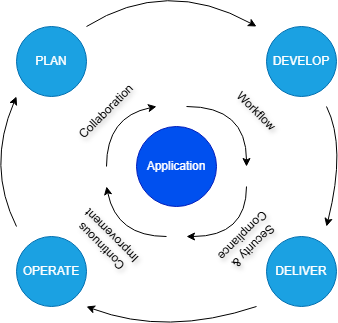

The diagram above was exported from draw.io. Its source (the exported page's mxGraphModel, read from the mxfile embedded in the PNG):
<mxGraphModel dx="830" dy="484" grid="1" gridSize="10" guides="1" tooltips="1" connect="1" arrows="1" fold="1" page="1" pageScale="1" pageWidth="827" pageHeight="1169" math="0" shadow="0">
  <root>
    <mxCell id="0" />
    <mxCell id="1" parent="0" />
    <mxCell id="SgMxYwHhrZ-Us3d1Oa4x-1" value="Application" style="ellipse;whiteSpace=wrap;html=1;aspect=fixed;fillColor=#0050ef;fontColor=#ffffff;strokeColor=#001DBC;" vertex="1" parent="1">
      <mxGeometry x="370" y="210" width="80" height="80" as="geometry" />
    </mxCell>
    <mxCell id="SgMxYwHhrZ-Us3d1Oa4x-3" value="Collaboration" style="text;html=1;whiteSpace=wrap;strokeColor=none;fillColor=none;align=center;verticalAlign=middle;rounded=0;rotation=-45;arcSize=50;shadow=1;textShadow=1;" vertex="1" parent="1">
      <mxGeometry x="310" y="180" width="60" height="30" as="geometry" />
    </mxCell>
    <mxCell id="SgMxYwHhrZ-Us3d1Oa4x-5" value="" style="curved=1;endArrow=classic;html=1;rounded=0;" edge="1" parent="1">
      <mxGeometry width="50" height="50" relative="1" as="geometry">
        <mxPoint x="340" y="250" as="sourcePoint" />
        <mxPoint x="390" y="190" as="targetPoint" />
        <Array as="points">
          <mxPoint x="340" y="200" />
        </Array>
      </mxGeometry>
    </mxCell>
    <mxCell id="SgMxYwHhrZ-Us3d1Oa4x-6" value="" style="curved=1;endArrow=classic;html=1;rounded=0;" edge="1" parent="1">
      <mxGeometry width="50" height="50" relative="1" as="geometry">
        <mxPoint x="420" y="190" as="sourcePoint" />
        <mxPoint x="480" y="250" as="targetPoint" />
        <Array as="points">
          <mxPoint x="480" y="190" />
        </Array>
      </mxGeometry>
    </mxCell>
    <mxCell id="SgMxYwHhrZ-Us3d1Oa4x-7" value="Workflow" style="text;html=1;whiteSpace=wrap;strokeColor=none;fillColor=none;align=center;verticalAlign=middle;rounded=0;rotation=45;textShadow=1;" vertex="1" parent="1">
      <mxGeometry x="460" y="180" width="60" height="30" as="geometry" />
    </mxCell>
    <mxCell id="SgMxYwHhrZ-Us3d1Oa4x-9" value="" style="curved=1;endArrow=classic;html=1;rounded=0;" edge="1" parent="1">
      <mxGeometry width="50" height="50" relative="1" as="geometry">
        <mxPoint x="480" y="270" as="sourcePoint" />
        <mxPoint x="420" y="320" as="targetPoint" />
        <Array as="points">
          <mxPoint x="480" y="320" />
        </Array>
      </mxGeometry>
    </mxCell>
    <mxCell id="SgMxYwHhrZ-Us3d1Oa4x-10" value="Security &amp;amp; Compliance" style="text;html=1;whiteSpace=wrap;strokeColor=none;fillColor=none;align=center;verticalAlign=middle;rounded=0;rotation=-225;textShadow=1;" vertex="1" parent="1">
      <mxGeometry x="430" y="310" width="104" height="30" as="geometry" />
    </mxCell>
    <mxCell id="SgMxYwHhrZ-Us3d1Oa4x-11" value="" style="curved=1;endArrow=classic;html=1;rounded=0;" edge="1" parent="1">
      <mxGeometry width="50" height="50" relative="1" as="geometry">
        <mxPoint x="400" y="320" as="sourcePoint" />
        <mxPoint x="340" y="270" as="targetPoint" />
        <Array as="points">
          <mxPoint x="350" y="320" />
        </Array>
      </mxGeometry>
    </mxCell>
    <mxCell id="SgMxYwHhrZ-Us3d1Oa4x-12" value="Continuous Improvement" style="text;html=1;whiteSpace=wrap;strokeColor=none;fillColor=none;align=center;verticalAlign=middle;rounded=0;rotation=-135;textShadow=1;" vertex="1" parent="1">
      <mxGeometry x="310" y="310" width="60" height="30" as="geometry" />
    </mxCell>
    <mxCell id="SgMxYwHhrZ-Us3d1Oa4x-25" value="PLAN" style="ellipse;whiteSpace=wrap;html=1;aspect=fixed;fillColor=#1ba1e2;fontColor=#ffffff;strokeColor=#006EAF;" vertex="1" parent="1">
      <mxGeometry x="250" y="110" width="70" height="70" as="geometry" />
    </mxCell>
    <mxCell id="SgMxYwHhrZ-Us3d1Oa4x-26" value="DEVELOP" style="ellipse;whiteSpace=wrap;html=1;aspect=fixed;fillColor=#1ba1e2;fontColor=#ffffff;strokeColor=#006EAF;" vertex="1" parent="1">
      <mxGeometry x="500" y="110" width="70" height="70" as="geometry" />
    </mxCell>
    <mxCell id="SgMxYwHhrZ-Us3d1Oa4x-27" value="DELIVER" style="ellipse;whiteSpace=wrap;html=1;aspect=fixed;fillColor=#1ba1e2;fontColor=#ffffff;strokeColor=#006EAF;" vertex="1" parent="1">
      <mxGeometry x="500" y="320" width="70" height="70" as="geometry" />
    </mxCell>
    <mxCell id="SgMxYwHhrZ-Us3d1Oa4x-28" value="OPERATE" style="ellipse;whiteSpace=wrap;html=1;aspect=fixed;fillColor=#1ba1e2;fontColor=#ffffff;strokeColor=#006EAF;" vertex="1" parent="1">
      <mxGeometry x="250" y="320" width="70" height="70" as="geometry" />
    </mxCell>
    <mxCell id="SgMxYwHhrZ-Us3d1Oa4x-32" value="" style="curved=1;endArrow=classic;html=1;rounded=0;" edge="1" parent="1">
      <mxGeometry width="50" height="50" relative="1" as="geometry">
        <mxPoint x="560" y="190" as="sourcePoint" />
        <mxPoint x="560" y="310" as="targetPoint" />
        <Array as="points">
          <mxPoint x="580" y="230" />
        </Array>
      </mxGeometry>
    </mxCell>
    <mxCell id="SgMxYwHhrZ-Us3d1Oa4x-33" value="" style="curved=1;endArrow=classic;html=1;rounded=0;" edge="1" parent="1">
      <mxGeometry width="50" height="50" relative="1" as="geometry">
        <mxPoint x="490" y="390" as="sourcePoint" />
        <mxPoint x="320" y="390" as="targetPoint" />
        <Array as="points">
          <mxPoint x="400" y="420" />
        </Array>
      </mxGeometry>
    </mxCell>
    <mxCell id="SgMxYwHhrZ-Us3d1Oa4x-35" value="" style="curved=1;endArrow=classic;html=1;rounded=0;" edge="1" parent="1">
      <mxGeometry width="50" height="50" relative="1" as="geometry">
        <mxPoint x="250" y="310" as="sourcePoint" />
        <mxPoint x="250" y="180" as="targetPoint" />
        <Array as="points">
          <mxPoint x="220" y="250" />
        </Array>
      </mxGeometry>
    </mxCell>
    <mxCell id="SgMxYwHhrZ-Us3d1Oa4x-36" value="" style="curved=1;endArrow=classic;html=1;rounded=0;" edge="1" parent="1">
      <mxGeometry width="50" height="50" relative="1" as="geometry">
        <mxPoint x="320" y="110" as="sourcePoint" />
        <mxPoint x="490" y="110" as="targetPoint" />
        <Array as="points">
          <mxPoint x="400" y="60" />
        </Array>
      </mxGeometry>
    </mxCell>
  </root>
</mxGraphModel>